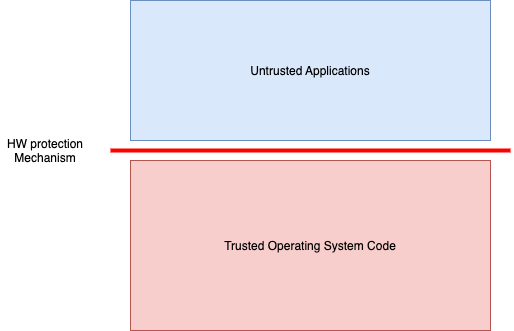

The diagram above was exported from draw.io. Its source (the exported page's mxGraphModel, read from the mxfile embedded in the PNG):
<mxGraphModel dx="1002" dy="730" grid="1" gridSize="10" guides="1" tooltips="1" connect="1" arrows="1" fold="1" page="1" pageScale="1" pageWidth="850" pageHeight="1100" math="0" shadow="0">
  <root>
    <mxCell id="0" />
    <mxCell id="1" parent="0" />
    <mxCell id="2" value="Trusted Operating System Code" style="rounded=0;fillColor=#f8cecc;strokeColor=#b85450;" parent="1" vertex="1">
      <mxGeometry x="300" y="400" width="360" height="170" as="geometry" />
    </mxCell>
    <mxCell id="3" value="Untrusted Applications" style="rounded=0;fillColor=#dae8fc;strokeColor=#6c8ebf;" parent="1" vertex="1">
      <mxGeometry x="300" y="240" width="360" height="140" as="geometry" />
    </mxCell>
    <mxCell id="5" value="" style="endArrow=none;rounded=0;strokeWidth=4;strokeColor=#FF0000;" parent="1" edge="1">
      <mxGeometry width="50" height="50" relative="1" as="geometry">
        <mxPoint x="280" y="390" as="sourcePoint" />
        <mxPoint x="680" y="390" as="targetPoint" />
      </mxGeometry>
    </mxCell>
    <mxCell id="6" value="HW protection&#10;Mechanism" style="text;align=center;verticalAlign=middle;resizable=0;points=[];autosize=1;strokeColor=none;fillColor=none;" parent="1" vertex="1">
      <mxGeometry x="170" y="375" width="90" height="30" as="geometry" />
    </mxCell>
    <mxCell id="N69s03XyUQndSGphbDnA-8" value="services" parent="0" />
  </root>
</mxGraphModel>